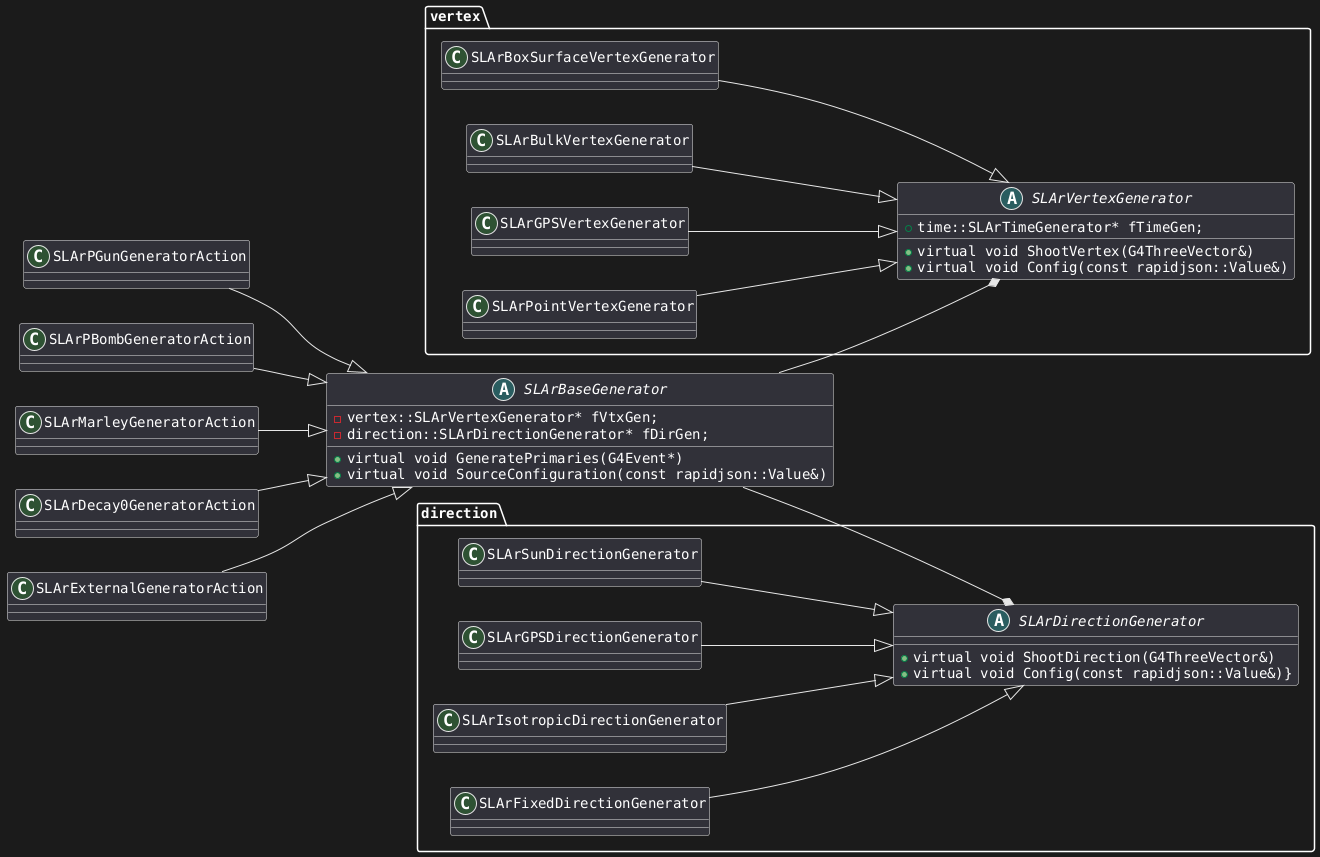

The diagram above was rendered by PlantUML. Its source (embedded in the PNG):
@startuml
skinparam defaultFontName DejaVu Sans Mono
left to right direction
set separator ::

class SLArPGunGeneratorAction
class SLArPBombGeneratorAction
class SLArMarleyGeneratorAction
class SLArDecay0GeneratorAction
class SLArExternalGeneratorAction

abstract class SLArBaseGenerator {
    + virtual void GeneratePrimaries(G4Event*)
    + virtual void SourceConfiguration(const rapidjson::Value&)
    - vertex::SLArVertexGenerator* fVtxGen;
    - direction::SLArDirectionGenerator* fDirGen;
}

abstract class vertex::SLArVertexGenerator {
    + virtual void ShootVertex(G4ThreeVector&)
    + virtual void Config(const rapidjson::Value&)
    + time::SLArTimeGenerator* fTimeGen;
}

class vertex::SLArPointVertexGenerator
class vertex::SLArGPSVertexGenerator
class vertex::SLArBulkVertexGenerator
class vertex::SLArBoxSurfaceVertexGenerator

abstract class direction::SLArDirectionGenerator {
    + virtual void ShootDirection(G4ThreeVector&)
    + virtual void Config(const rapidjson::Value&)}
}

class direction::SLArFixedDirectionGenerator
class direction::SLArIsotropicDirectionGenerator
class direction::SLArGPSDirectionGenerator
class direction::SLArSunDirectionGenerator

SLArBaseGenerator --* vertex::SLArVertexGenerator
SLArBaseGenerator --* direction::SLArDirectionGenerator

SLArPGunGeneratorAction --|> SLArBaseGenerator
SLArPBombGeneratorAction --|> SLArBaseGenerator
SLArMarleyGeneratorAction --|> SLArBaseGenerator
SLArDecay0GeneratorAction --|> SLArBaseGenerator
SLArExternalGeneratorAction --|> SLArBaseGenerator

vertex::SLArPointVertexGenerator --|> vertex::SLArVertexGenerator
vertex::SLArGPSVertexGenerator --|> vertex::SLArVertexGenerator
vertex::SLArBulkVertexGenerator --|> vertex::SLArVertexGenerator
vertex::SLArBoxSurfaceVertexGenerator --|> vertex::SLArVertexGenerator

direction::SLArFixedDirectionGenerator --|> direction::SLArDirectionGenerator
direction::SLArIsotropicDirectionGenerator --|> direction::SLArDirectionGenerator
direction::SLArGPSDirectionGenerator --|> direction::SLArDirectionGenerator
direction::SLArSunDirectionGenerator --|> direction::SLArDirectionGenerator
@enduml